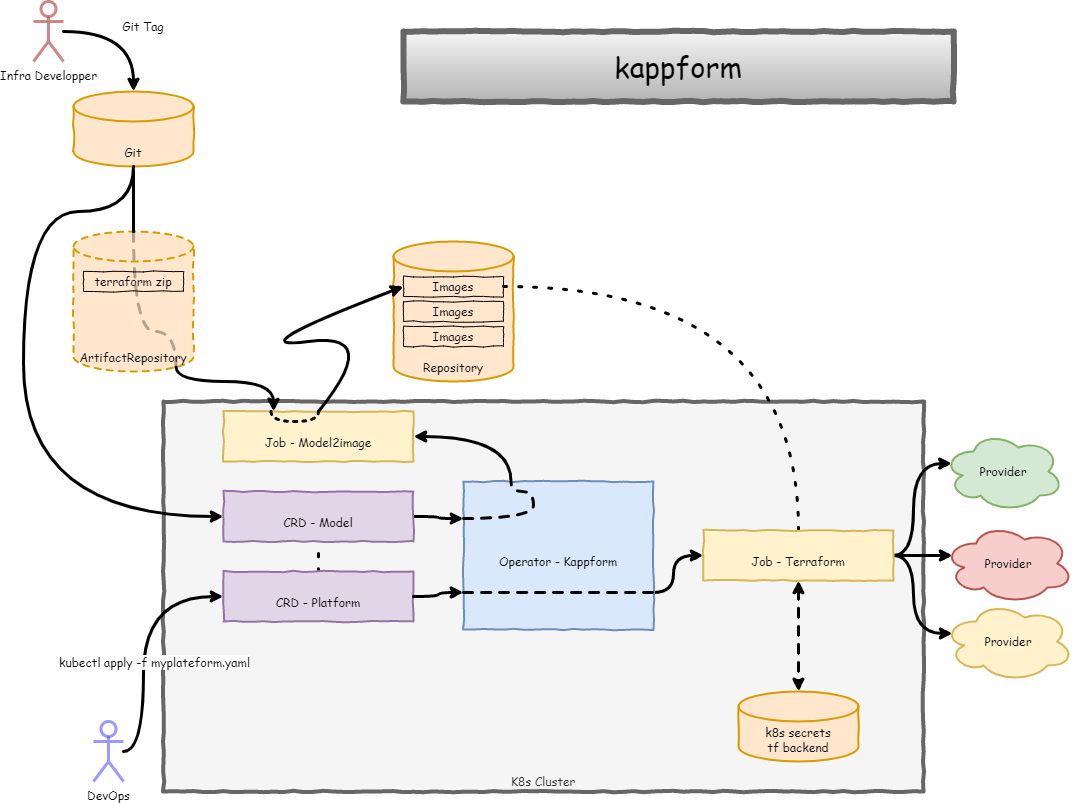

The diagram above was exported from draw.io. Its source (the exported page's mxGraphModel, read from the mxfile embedded in the PNG):
<mxGraphModel dx="1422" dy="865" grid="1" gridSize="10" guides="1" tooltips="1" connect="1" arrows="1" fold="1" page="1" pageScale="1" pageWidth="1100" pageHeight="850" background="#ffffff" math="0" shadow="0">
  <root>
    <mxCell id="0" />
    <mxCell id="1" parent="0" />
    <mxCell id="677b7b8949515195-10" value="&lt;font face=&quot;Comic Sans MS&quot;&gt;K8s Cluster&lt;/font&gt;" style="whiteSpace=wrap;html=1;rounded=0;shadow=0;labelBackgroundColor=none;strokeWidth=4;fillColor=#f5f5f5;fontFamily=Verdana;fontSize=12;align=center;comic=1;verticalAlign=bottom;fontColor=#333333;strokeColor=#666666;" parent="1" vertex="1">
      <mxGeometry x="170" y="410" width="760" height="390" as="geometry" />
    </mxCell>
    <mxCell id="3XWM1c147ujSphjErg_E-2" value="Repository" style="shape=cylinder3;whiteSpace=wrap;html=1;boundedLbl=1;backgroundOutline=1;size=15;comic=1;verticalAlign=bottom;fontFamily=Comic Sans MS;strokeWidth=2;fillColor=#ffe6cc;strokeColor=#d79b00;" parent="1" vertex="1">
      <mxGeometry x="400" y="250" width="120" height="140" as="geometry" />
    </mxCell>
    <mxCell id="3XWM1c147ujSphjErg_E-30" style="edgeStyle=orthogonalEdgeStyle;comic=1;orthogonalLoop=1;jettySize=auto;html=1;exitX=1;exitY=0.5;exitDx=0;exitDy=0;entryX=0.5;entryY=0;entryDx=0;entryDy=0;fontFamily=Comic Sans MS;fontSize=12;strokeWidth=3;curved=1;dashed=1;dashPattern=1 4;endArrow=none;endFill=0;" parent="1" source="677b7b8949515195-1" target="3XWM1c147ujSphjErg_E-28" edge="1">
      <mxGeometry relative="1" as="geometry" />
    </mxCell>
    <mxCell id="677b7b8949515195-1" value="Images" style="whiteSpace=wrap;html=1;rounded=0;shadow=0;labelBackgroundColor=none;strokeColor=#000000;strokeWidth=1;fillColor=none;fontFamily=Comic Sans MS;fontSize=12;fontColor=#000000;align=center;comic=1;" parent="1" vertex="1">
      <mxGeometry x="410" y="285" width="100" height="20" as="geometry" />
    </mxCell>
    <mxCell id="3XWM1c147ujSphjErg_E-43" style="edgeStyle=orthogonalEdgeStyle;curved=1;comic=1;orthogonalLoop=1;jettySize=auto;html=1;exitX=1;exitY=0.5;exitDx=0;exitDy=0;entryX=0.25;entryY=0;entryDx=0;entryDy=0;fontFamily=Comic Sans MS;fontSize=12;endArrow=none;endFill=0;strokeWidth=3;startArrow=classic;startFill=1;" parent="1" source="677b7b8949515195-2" target="3XWM1c147ujSphjErg_E-27" edge="1">
      <mxGeometry relative="1" as="geometry" />
    </mxCell>
    <mxCell id="677b7b8949515195-2" value="&lt;font face=&quot;Comic Sans MS&quot; style=&quot;font-size: 12px&quot;&gt;Job - Model2image&lt;/font&gt;" style="whiteSpace=wrap;html=1;rounded=0;shadow=0;labelBackgroundColor=none;strokeWidth=2;fontFamily=Verdana;fontSize=28;align=center;comic=1;fillColor=#fff2cc;strokeColor=#d6b656;" parent="1" vertex="1">
      <mxGeometry x="230" y="420" width="190" height="50" as="geometry" />
    </mxCell>
    <mxCell id="3XWM1c147ujSphjErg_E-3" value="Images" style="whiteSpace=wrap;html=1;rounded=0;shadow=0;labelBackgroundColor=none;strokeColor=#000000;strokeWidth=1;fillColor=none;fontFamily=Comic Sans MS;fontSize=12;fontColor=#000000;align=center;comic=1;" parent="1" vertex="1">
      <mxGeometry x="410" y="310" width="100" height="20" as="geometry" />
    </mxCell>
    <mxCell id="3XWM1c147ujSphjErg_E-4" value="Images" style="whiteSpace=wrap;html=1;rounded=0;shadow=0;labelBackgroundColor=none;strokeColor=#000000;strokeWidth=1;fillColor=none;fontFamily=Comic Sans MS;fontSize=12;fontColor=#000000;align=center;comic=1;" parent="1" vertex="1">
      <mxGeometry x="410" y="335" width="100" height="20" as="geometry" />
    </mxCell>
    <mxCell id="3XWM1c147ujSphjErg_E-5" value="" style="curved=1;endArrow=classic;html=1;rounded=0;fontFamily=Comic Sans MS;comic=1;strokeWidth=3;entryX=0;entryY=0.5;entryDx=0;entryDy=0;flowAnimation=0;exitX=0.5;exitY=0;exitDx=0;exitDy=0;" parent="1" source="677b7b8949515195-2" target="677b7b8949515195-1" edge="1">
      <mxGeometry width="50" height="50" relative="1" as="geometry">
        <mxPoint x="240" y="410" as="sourcePoint" />
        <mxPoint x="410" y="290" as="targetPoint" />
        <Array as="points">
          <mxPoint x="390" y="340" />
          <mxPoint x="240" y="360" />
        </Array>
      </mxGeometry>
    </mxCell>
    <mxCell id="3XWM1c147ujSphjErg_E-7" value="Git" style="shape=cylinder3;whiteSpace=wrap;html=1;boundedLbl=1;backgroundOutline=1;size=15;comic=1;verticalAlign=bottom;fontFamily=Comic Sans MS;strokeWidth=2;fillColor=#ffe6cc;strokeColor=#d79b00;enumerate=0;" parent="1" vertex="1">
      <mxGeometry x="80" y="100" width="120" height="75" as="geometry" />
    </mxCell>
    <mxCell id="3XWM1c147ujSphjErg_E-10" style="edgeStyle=orthogonalEdgeStyle;comic=1;orthogonalLoop=1;jettySize=auto;html=1;entryX=0;entryY=0.5;entryDx=0;entryDy=0;fontFamily=Comic Sans MS;fontSize=12;strokeWidth=3;startArrow=none;curved=1;exitX=0.5;exitY=1;exitDx=0;exitDy=0;exitPerimeter=0;" parent="1" source="3XWM1c147ujSphjErg_E-7" target="3XWM1c147ujSphjErg_E-18" edge="1">
      <mxGeometry relative="1" as="geometry">
        <mxPoint x="120" y="195.0588235294117" as="sourcePoint" />
        <Array as="points">
          <mxPoint x="140" y="220" />
          <mxPoint x="30" y="220" />
          <mxPoint x="30" y="525" />
        </Array>
      </mxGeometry>
    </mxCell>
    <mxCell id="3XWM1c147ujSphjErg_E-8" value="ArtifactRepository" style="shape=cylinder3;whiteSpace=wrap;html=1;boundedLbl=1;backgroundOutline=1;size=15;comic=1;verticalAlign=bottom;fontFamily=Comic Sans MS;strokeWidth=2;fillColor=#ffe6cc;strokeColor=#d79b00;dashed=1;" parent="1" vertex="1">
      <mxGeometry x="80" y="240" width="120" height="140" as="geometry" />
    </mxCell>
    <mxCell id="3XWM1c147ujSphjErg_E-13" value="" style="edgeStyle=orthogonalEdgeStyle;comic=1;orthogonalLoop=1;jettySize=auto;html=1;fontFamily=Comic Sans MS;fontSize=12;strokeWidth=3;curved=1;" parent="1" source="3XWM1c147ujSphjErg_E-12" target="3XWM1c147ujSphjErg_E-7" edge="1">
      <mxGeometry relative="1" as="geometry" />
    </mxCell>
    <mxCell id="3XWM1c147ujSphjErg_E-12" value="Infra Developper" style="shape=umlActor;verticalLabelPosition=bottom;verticalAlign=top;html=1;outlineConnect=0;comic=0;fontFamily=Comic Sans MS;fontSize=12;enumerate=0;fillColor=none;strokeColor=#b85450;gradientColor=#ffffff;strokeWidth=3;opacity=70;" parent="1" vertex="1">
      <mxGeometry x="40" y="10" width="30" height="60" as="geometry" />
    </mxCell>
    <mxCell id="3XWM1c147ujSphjErg_E-14" value="Git Tag" style="text;html=1;strokeColor=none;fillColor=none;align=center;verticalAlign=middle;whiteSpace=wrap;rounded=0;comic=0;fontFamily=Comic Sans MS;fontSize=12;" parent="1" vertex="1">
      <mxGeometry x="120" y="20" width="60" height="30" as="geometry" />
    </mxCell>
    <mxCell id="3XWM1c147ujSphjErg_E-40" style="edgeStyle=orthogonalEdgeStyle;curved=1;comic=1;orthogonalLoop=1;jettySize=auto;html=1;exitX=1;exitY=0.5;exitDx=0;exitDy=0;entryX=0;entryY=0.25;entryDx=0;entryDy=0;fontFamily=Comic Sans MS;fontSize=12;endArrow=classic;endFill=1;strokeWidth=3;" parent="1" source="3XWM1c147ujSphjErg_E-18" target="3XWM1c147ujSphjErg_E-27" edge="1">
      <mxGeometry relative="1" as="geometry">
        <mxPoint x="470" y="515" as="targetPoint" />
      </mxGeometry>
    </mxCell>
    <mxCell id="3XWM1c147ujSphjErg_E-18" value="&lt;font face=&quot;Comic Sans MS&quot; style=&quot;font-size: 12px&quot;&gt;CRD - Model&lt;/font&gt;" style="whiteSpace=wrap;html=1;rounded=0;shadow=0;labelBackgroundColor=none;strokeWidth=2;fontFamily=Verdana;fontSize=28;align=center;comic=1;fillColor=#e1d5e7;strokeColor=#9673a6;" parent="1" vertex="1">
      <mxGeometry x="230" y="500" width="190" height="50" as="geometry" />
    </mxCell>
    <mxCell id="3XWM1c147ujSphjErg_E-31" style="edgeStyle=orthogonalEdgeStyle;curved=1;comic=1;orthogonalLoop=1;jettySize=auto;html=1;exitX=0.5;exitY=0;exitDx=0;exitDy=0;entryX=0.5;entryY=1;entryDx=0;entryDy=0;dashed=1;dashPattern=1 4;fontFamily=Comic Sans MS;fontSize=12;endArrow=none;endFill=0;strokeWidth=3;" parent="1" source="3XWM1c147ujSphjErg_E-20" target="3XWM1c147ujSphjErg_E-18" edge="1">
      <mxGeometry relative="1" as="geometry" />
    </mxCell>
    <mxCell id="3XWM1c147ujSphjErg_E-20" value="&lt;font face=&quot;Comic Sans MS&quot; style=&quot;font-size: 12px&quot;&gt;CRD - Platform&lt;/font&gt;" style="whiteSpace=wrap;html=1;rounded=0;shadow=0;labelBackgroundColor=none;strokeWidth=2;fontFamily=Verdana;fontSize=28;align=center;comic=1;fillColor=#e1d5e7;strokeColor=#9673a6;" parent="1" vertex="1">
      <mxGeometry x="230" y="580" width="190" height="50" as="geometry" />
    </mxCell>
    <mxCell id="3XWM1c147ujSphjErg_E-24" value="" style="edgeStyle=orthogonalEdgeStyle;comic=1;orthogonalLoop=1;jettySize=auto;html=1;fontFamily=Comic Sans MS;fontSize=12;strokeWidth=3;entryX=0;entryY=0.5;entryDx=0;entryDy=0;curved=1;" parent="1" source="3XWM1c147ujSphjErg_E-22" target="3XWM1c147ujSphjErg_E-20" edge="1">
      <mxGeometry relative="1" as="geometry">
        <mxPoint x="-165" y="600" as="targetPoint" />
        <Array as="points">
          <mxPoint x="150" y="760" />
          <mxPoint x="150" y="605" />
        </Array>
      </mxGeometry>
    </mxCell>
    <mxCell id="3XWM1c147ujSphjErg_E-50" value="kubectl apply -f myplateform.yaml" style="edgeLabel;html=1;align=center;verticalAlign=middle;resizable=0;points=[];fontSize=12;fontFamily=Comic Sans MS;" parent="3XWM1c147ujSphjErg_E-24" vertex="1" connectable="0">
      <mxGeometry x="-0.3098" y="-4" relative="1" as="geometry">
        <mxPoint x="6" y="-22" as="offset" />
      </mxGeometry>
    </mxCell>
    <mxCell id="3XWM1c147ujSphjErg_E-22" value="DevOps" style="shape=umlActor;verticalLabelPosition=bottom;verticalAlign=top;html=1;outlineConnect=0;comic=0;fontFamily=Comic Sans MS;fontSize=12;enumerate=0;fillColor=none;strokeColor=#0000FF;gradientColor=#ffffff;strokeWidth=3;container=0;opacity=40;" parent="1" vertex="1">
      <mxGeometry x="100" y="730" width="30" height="60" as="geometry" />
    </mxCell>
    <mxCell id="3XWM1c147ujSphjErg_E-25" style="edgeStyle=orthogonalEdgeStyle;comic=1;orthogonalLoop=1;jettySize=auto;html=1;exitX=1;exitY=0.5;exitDx=0;exitDy=0;fontFamily=Comic Sans MS;fontSize=12;strokeWidth=3;entryX=0;entryY=0.75;entryDx=0;entryDy=0;curved=1;" parent="1" source="3XWM1c147ujSphjErg_E-20" target="3XWM1c147ujSphjErg_E-27" edge="1">
      <mxGeometry relative="1" as="geometry">
        <mxPoint x="335" y="480" as="sourcePoint" />
        <mxPoint x="470" y="605" as="targetPoint" />
      </mxGeometry>
    </mxCell>
    <mxCell id="3XWM1c147ujSphjErg_E-29" style="edgeStyle=orthogonalEdgeStyle;comic=1;orthogonalLoop=1;jettySize=auto;html=1;exitX=1;exitY=0.75;exitDx=0;exitDy=0;entryX=0;entryY=0.5;entryDx=0;entryDy=0;fontFamily=Comic Sans MS;fontSize=12;strokeWidth=3;curved=1;" parent="1" source="3XWM1c147ujSphjErg_E-27" target="3XWM1c147ujSphjErg_E-28" edge="1">
      <mxGeometry relative="1" as="geometry">
        <Array as="points">
          <mxPoint x="680" y="601" />
          <mxPoint x="680" y="564" />
        </Array>
      </mxGeometry>
    </mxCell>
    <mxCell id="3XWM1c147ujSphjErg_E-27" value="&lt;font face=&quot;Comic Sans MS&quot; style=&quot;font-size: 12px&quot;&gt;Operator - Kappform&lt;/font&gt;" style="whiteSpace=wrap;html=1;rounded=0;shadow=0;labelBackgroundColor=none;strokeWidth=2;fontFamily=Verdana;fontSize=28;align=center;comic=1;fillColor=#dae8fc;strokeColor=#6c8ebf;" parent="1" vertex="1">
      <mxGeometry x="470" y="490" width="190" height="148" as="geometry" />
    </mxCell>
    <mxCell id="3XWM1c147ujSphjErg_E-44" style="edgeStyle=orthogonalEdgeStyle;curved=1;comic=1;orthogonalLoop=1;jettySize=auto;html=1;exitX=1;exitY=0.5;exitDx=0;exitDy=0;entryX=0.07;entryY=0.4;entryDx=0;entryDy=0;entryPerimeter=0;fontFamily=Comic Sans MS;fontSize=12;startArrow=none;startFill=0;endArrow=classic;endFill=1;strokeWidth=3;" parent="1" source="3XWM1c147ujSphjErg_E-28" target="3XWM1c147ujSphjErg_E-33" edge="1">
      <mxGeometry relative="1" as="geometry" />
    </mxCell>
    <mxCell id="3XWM1c147ujSphjErg_E-46" style="edgeStyle=orthogonalEdgeStyle;curved=1;comic=1;orthogonalLoop=1;jettySize=auto;html=1;exitX=1;exitY=0.5;exitDx=0;exitDy=0;entryX=0.07;entryY=0.4;entryDx=0;entryDy=0;entryPerimeter=0;fontFamily=Comic Sans MS;fontSize=12;startArrow=none;startFill=0;endArrow=classic;endFill=1;strokeWidth=3;" parent="1" source="3XWM1c147ujSphjErg_E-28" target="3XWM1c147ujSphjErg_E-34" edge="1">
      <mxGeometry relative="1" as="geometry">
        <Array as="points">
          <mxPoint x="920" y="564" />
          <mxPoint x="920" y="472" />
        </Array>
      </mxGeometry>
    </mxCell>
    <mxCell id="3XWM1c147ujSphjErg_E-47" style="edgeStyle=orthogonalEdgeStyle;curved=1;comic=1;orthogonalLoop=1;jettySize=auto;html=1;exitX=1;exitY=0.5;exitDx=0;exitDy=0;entryX=0.07;entryY=0.4;entryDx=0;entryDy=0;entryPerimeter=0;fontFamily=Comic Sans MS;fontSize=12;startArrow=none;startFill=0;endArrow=classic;endFill=1;strokeWidth=3;" parent="1" source="3XWM1c147ujSphjErg_E-28" target="3XWM1c147ujSphjErg_E-32" edge="1">
      <mxGeometry relative="1" as="geometry">
        <Array as="points">
          <mxPoint x="920" y="564" />
          <mxPoint x="920" y="642" />
        </Array>
      </mxGeometry>
    </mxCell>
    <mxCell id="3XWM1c147ujSphjErg_E-55" style="edgeStyle=orthogonalEdgeStyle;curved=1;comic=1;orthogonalLoop=1;jettySize=auto;html=1;exitX=0.5;exitY=1;exitDx=0;exitDy=0;fontFamily=Comic Sans MS;fontSize=12;startArrow=classic;startFill=1;endArrow=classic;endFill=1;strokeWidth=3;dashed=1;" parent="1" source="3XWM1c147ujSphjErg_E-28" target="3XWM1c147ujSphjErg_E-54" edge="1">
      <mxGeometry relative="1" as="geometry" />
    </mxCell>
    <mxCell id="3XWM1c147ujSphjErg_E-28" value="&lt;span style=&quot;font-family: &amp;#34;comic sans ms&amp;#34; ; font-size: 12px&quot;&gt;Job - Terraform&lt;/span&gt;" style="whiteSpace=wrap;html=1;rounded=0;shadow=0;labelBackgroundColor=none;strokeWidth=2;fontFamily=Verdana;fontSize=28;align=center;comic=1;fillColor=#fff2cc;strokeColor=#d6b656;" parent="1" vertex="1">
      <mxGeometry x="710" y="539" width="190" height="50" as="geometry" />
    </mxCell>
    <mxCell id="3XWM1c147ujSphjErg_E-32" value="Provider" style="ellipse;shape=cloud;whiteSpace=wrap;html=1;comic=1;fontFamily=Comic Sans MS;fontSize=12;fillColor=#fff2cc;strokeWidth=2;strokeColor=#d6b656;" parent="1" vertex="1">
      <mxGeometry x="950" y="610" width="130" height="80" as="geometry" />
    </mxCell>
    <mxCell id="3XWM1c147ujSphjErg_E-33" value="Provider" style="ellipse;shape=cloud;whiteSpace=wrap;html=1;comic=1;fontFamily=Comic Sans MS;fontSize=12;fillColor=#f8cecc;strokeWidth=2;strokeColor=#b85450;" parent="1" vertex="1">
      <mxGeometry x="950" y="532" width="130" height="80" as="geometry" />
    </mxCell>
    <mxCell id="3XWM1c147ujSphjErg_E-34" value="Provider" style="ellipse;shape=cloud;whiteSpace=wrap;html=1;comic=1;fontFamily=Comic Sans MS;fontSize=12;fillColor=#d5e8d4;strokeWidth=2;strokeColor=#82b366;" parent="1" vertex="1">
      <mxGeometry x="950" y="440" width="120" height="80" as="geometry" />
    </mxCell>
    <mxCell id="3XWM1c147ujSphjErg_E-41" style="edgeStyle=orthogonalEdgeStyle;comic=1;orthogonalLoop=1;jettySize=auto;html=1;exitX=0;exitY=0.75;exitDx=0;exitDy=0;fontFamily=Comic Sans MS;fontSize=12;strokeWidth=3;entryX=1;entryY=0.75;entryDx=0;entryDy=0;curved=1;dashed=1;endArrow=none;endFill=0;" parent="1" source="3XWM1c147ujSphjErg_E-27" target="3XWM1c147ujSphjErg_E-27" edge="1">
      <mxGeometry relative="1" as="geometry">
        <mxPoint x="430" y="615" as="sourcePoint" />
        <mxPoint x="480" y="611" as="targetPoint" />
        <Array as="points">
          <mxPoint x="570" y="601" />
          <mxPoint x="570" y="601" />
        </Array>
      </mxGeometry>
    </mxCell>
    <mxCell id="3XWM1c147ujSphjErg_E-42" style="edgeStyle=orthogonalEdgeStyle;comic=1;orthogonalLoop=1;jettySize=auto;html=1;exitX=0;exitY=0.25;exitDx=0;exitDy=0;fontFamily=Comic Sans MS;fontSize=12;strokeWidth=3;entryX=0.25;entryY=0;entryDx=0;entryDy=0;curved=1;dashed=1;endArrow=none;endFill=0;" parent="1" source="3XWM1c147ujSphjErg_E-27" target="3XWM1c147ujSphjErg_E-27" edge="1">
      <mxGeometry relative="1" as="geometry">
        <mxPoint x="480" y="611" as="sourcePoint" />
        <mxPoint x="670" y="611" as="targetPoint" />
        <Array as="points">
          <mxPoint x="540" y="527" />
          <mxPoint x="540" y="500" />
          <mxPoint x="518" y="500" />
        </Array>
      </mxGeometry>
    </mxCell>
    <mxCell id="3XWM1c147ujSphjErg_E-49" style="edgeStyle=orthogonalEdgeStyle;curved=1;comic=1;orthogonalLoop=1;jettySize=auto;html=1;exitX=0.25;exitY=0;exitDx=0;exitDy=0;fontFamily=Comic Sans MS;fontSize=12;startArrow=none;startFill=0;endArrow=none;endFill=0;strokeWidth=3;dashed=1;dashPattern=1 2;" parent="1" source="677b7b8949515195-2" edge="1">
      <mxGeometry relative="1" as="geometry">
        <mxPoint x="325" y="420" as="targetPoint" />
        <Array as="points">
          <mxPoint x="278" y="430" />
          <mxPoint x="325" y="430" />
        </Array>
      </mxGeometry>
    </mxCell>
    <mxCell id="3XWM1c147ujSphjErg_E-54" value="k8s secrets&lt;br&gt;tf backend" style="shape=cylinder3;whiteSpace=wrap;html=1;boundedLbl=1;backgroundOutline=1;size=15;comic=1;verticalAlign=bottom;fontFamily=Comic Sans MS;strokeWidth=2;fillColor=#ffe6cc;strokeColor=#d79b00;" parent="1" vertex="1">
      <mxGeometry x="745" y="700" width="120" height="70" as="geometry" />
    </mxCell>
    <mxCell id="3XWM1c147ujSphjErg_E-56" value="terraform zip" style="whiteSpace=wrap;html=1;rounded=0;shadow=0;labelBackgroundColor=none;strokeColor=#000000;strokeWidth=1;fillColor=none;fontFamily=Comic Sans MS;fontSize=12;fontColor=#000000;align=center;comic=1;" parent="1" vertex="1">
      <mxGeometry x="90" y="280" width="100" height="20" as="geometry" />
    </mxCell>
    <mxCell id="3XWM1c147ujSphjErg_E-52" value="" style="edgeStyle=orthogonalEdgeStyle;curved=1;comic=1;orthogonalLoop=1;jettySize=auto;html=1;fontFamily=Comic Sans MS;fontSize=12;startArrow=classic;startFill=1;endArrow=none;endFill=0;strokeWidth=3;entryX=0.855;entryY=1;entryDx=0;entryDy=-4.35;entryPerimeter=0;" parent="1" target="3XWM1c147ujSphjErg_E-8" edge="1">
      <mxGeometry relative="1" as="geometry">
        <mxPoint x="280" y="420" as="sourcePoint" />
        <Array as="points">
          <mxPoint x="280" y="390" />
          <mxPoint x="183" y="390" />
        </Array>
      </mxGeometry>
    </mxCell>
    <mxCell id="3XWM1c147ujSphjErg_E-57" value="" style="edgeStyle=orthogonalEdgeStyle;curved=1;comic=1;orthogonalLoop=1;jettySize=auto;html=1;fontFamily=Comic Sans MS;fontSize=12;startArrow=none;startFill=0;endArrow=none;endFill=0;strokeWidth=3;exitX=0.5;exitY=0;exitDx=0;exitDy=0;exitPerimeter=0;" parent="1" source="3XWM1c147ujSphjErg_E-8" edge="1">
      <mxGeometry relative="1" as="geometry">
        <mxPoint x="290" y="430" as="sourcePoint" />
        <mxPoint x="140" y="180" as="targetPoint" />
        <Array as="points">
          <mxPoint x="140" y="240" />
        </Array>
      </mxGeometry>
    </mxCell>
    <mxCell id="3XWM1c147ujSphjErg_E-58" value="" style="edgeStyle=orthogonalEdgeStyle;curved=1;comic=1;orthogonalLoop=1;jettySize=auto;html=1;fontFamily=Comic Sans MS;fontSize=12;startArrow=none;startFill=0;endArrow=none;endFill=0;strokeWidth=3;entryX=0.5;entryY=0;entryDx=0;entryDy=0;entryPerimeter=0;exitX=0.855;exitY=1;exitDx=0;exitDy=-4.35;exitPerimeter=0;dashed=1;opacity=30;" parent="1" source="3XWM1c147ujSphjErg_E-8" target="3XWM1c147ujSphjErg_E-8" edge="1">
      <mxGeometry relative="1" as="geometry">
        <mxPoint x="290" y="430" as="sourcePoint" />
        <mxPoint x="192.5999999999999" y="385.6500000000001" as="targetPoint" />
        <Array as="points">
          <mxPoint x="183" y="340" />
          <mxPoint x="140" y="340" />
        </Array>
      </mxGeometry>
    </mxCell>
    <mxCell id="3XWM1c147ujSphjErg_E-59" value="&lt;span style=&quot;font-family: &amp;#34;comic sans ms&amp;#34;&quot;&gt;&lt;font style=&quot;font-size: 29px&quot;&gt;kappform&lt;/font&gt;&lt;/span&gt;" style="whiteSpace=wrap;html=1;rounded=0;shadow=0;labelBackgroundColor=none;strokeWidth=6;fontFamily=Verdana;fontSize=28;align=center;comic=1;fillColor=#f5f5f5;strokeColor=#666666;gradientColor=#b3b3b3;" parent="1" vertex="1">
      <mxGeometry x="410" y="40" width="550" height="70" as="geometry" />
    </mxCell>
  </root>
</mxGraphModel>